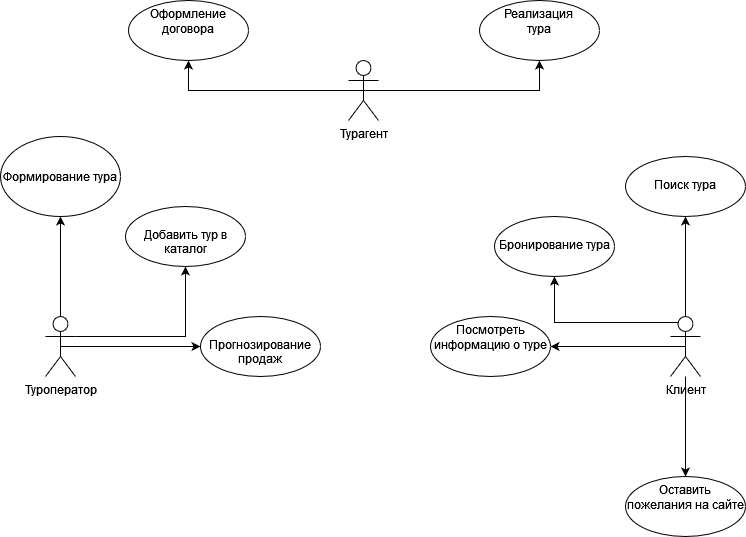

The diagram above was exported from draw.io. Its source (the exported page's mxGraphModel, read from the mxfile embedded in the PNG):
<mxGraphModel dx="1422" dy="-436" grid="1" gridSize="10" guides="1" tooltips="1" connect="1" arrows="1" fold="1" page="1" pageScale="1" pageWidth="827" pageHeight="1169" math="0" shadow="0">
  <root>
    <mxCell id="rESy0fCj2zvGapvG1Q9d-0" />
    <mxCell id="rESy0fCj2zvGapvG1Q9d-1" parent="rESy0fCj2zvGapvG1Q9d-0" />
    <mxCell id="Z7_IjLvu3SYABEg59XfX-5" style="edgeStyle=orthogonalEdgeStyle;rounded=0;orthogonalLoop=1;jettySize=auto;html=1;exitX=0.5;exitY=0.5;exitDx=0;exitDy=0;exitPerimeter=0;entryX=0.5;entryY=1;entryDx=0;entryDy=0;" parent="rESy0fCj2zvGapvG1Q9d-1" source="rESy0fCj2zvGapvG1Q9d-5" target="rESy0fCj2zvGapvG1Q9d-32" edge="1">
      <mxGeometry relative="1" as="geometry" />
    </mxCell>
    <mxCell id="Z7_IjLvu3SYABEg59XfX-6" style="edgeStyle=orthogonalEdgeStyle;rounded=0;orthogonalLoop=1;jettySize=auto;html=1;exitX=0.5;exitY=0.5;exitDx=0;exitDy=0;exitPerimeter=0;entryX=0.5;entryY=1;entryDx=0;entryDy=0;" parent="rESy0fCj2zvGapvG1Q9d-1" source="rESy0fCj2zvGapvG1Q9d-5" target="rESy0fCj2zvGapvG1Q9d-34" edge="1">
      <mxGeometry relative="1" as="geometry" />
    </mxCell>
    <mxCell id="rESy0fCj2zvGapvG1Q9d-5" value="Турагент" style="shape=umlActor;verticalLabelPosition=bottom;verticalAlign=top;html=1;outlineConnect=0;" parent="rESy0fCj2zvGapvG1Q9d-1" vertex="1">
      <mxGeometry x="398" y="1694" width="30" height="60" as="geometry" />
    </mxCell>
    <mxCell id="Z7_IjLvu3SYABEg59XfX-7" value="" style="edgeStyle=orthogonalEdgeStyle;rounded=0;orthogonalLoop=1;jettySize=auto;html=1;" parent="rESy0fCj2zvGapvG1Q9d-1" source="rESy0fCj2zvGapvG1Q9d-8" target="rESy0fCj2zvGapvG1Q9d-29" edge="1">
      <mxGeometry relative="1" as="geometry" />
    </mxCell>
    <mxCell id="Z7_IjLvu3SYABEg59XfX-9" style="edgeStyle=orthogonalEdgeStyle;rounded=0;orthogonalLoop=1;jettySize=auto;html=1;exitX=0.5;exitY=0.5;exitDx=0;exitDy=0;exitPerimeter=0;" parent="rESy0fCj2zvGapvG1Q9d-1" source="rESy0fCj2zvGapvG1Q9d-8" edge="1">
      <mxGeometry relative="1" as="geometry">
        <mxPoint x="250" y="1980" as="targetPoint" />
      </mxGeometry>
    </mxCell>
    <mxCell id="Z7_IjLvu3SYABEg59XfX-10" style="edgeStyle=orthogonalEdgeStyle;rounded=0;orthogonalLoop=1;jettySize=auto;html=1;exitX=1;exitY=0.3333333333333333;exitDx=0;exitDy=0;exitPerimeter=0;entryX=0.5;entryY=1;entryDx=0;entryDy=0;" parent="rESy0fCj2zvGapvG1Q9d-1" source="rESy0fCj2zvGapvG1Q9d-8" target="rESy0fCj2zvGapvG1Q9d-14" edge="1">
      <mxGeometry relative="1" as="geometry" />
    </mxCell>
    <mxCell id="rESy0fCj2zvGapvG1Q9d-8" value="Туроператор" style="shape=umlActor;verticalLabelPosition=bottom;verticalAlign=top;html=1;outlineConnect=0;" parent="rESy0fCj2zvGapvG1Q9d-1" vertex="1">
      <mxGeometry x="95" y="1950" width="30" height="60" as="geometry" />
    </mxCell>
    <mxCell id="Z7_IjLvu3SYABEg59XfX-0" style="edgeStyle=orthogonalEdgeStyle;rounded=0;orthogonalLoop=1;jettySize=auto;html=1;exitX=0.5;exitY=0.5;exitDx=0;exitDy=0;exitPerimeter=0;entryX=1;entryY=0.5;entryDx=0;entryDy=0;" parent="rESy0fCj2zvGapvG1Q9d-1" source="rESy0fCj2zvGapvG1Q9d-13" target="rESy0fCj2zvGapvG1Q9d-15" edge="1">
      <mxGeometry relative="1" as="geometry" />
    </mxCell>
    <mxCell id="Z7_IjLvu3SYABEg59XfX-2" value="" style="edgeStyle=orthogonalEdgeStyle;rounded=0;orthogonalLoop=1;jettySize=auto;html=1;" parent="rESy0fCj2zvGapvG1Q9d-1" source="rESy0fCj2zvGapvG1Q9d-13" target="rESy0fCj2zvGapvG1Q9d-17" edge="1">
      <mxGeometry relative="1" as="geometry" />
    </mxCell>
    <mxCell id="Z7_IjLvu3SYABEg59XfX-3" value="" style="edgeStyle=orthogonalEdgeStyle;rounded=0;orthogonalLoop=1;jettySize=auto;html=1;" parent="rESy0fCj2zvGapvG1Q9d-1" source="rESy0fCj2zvGapvG1Q9d-13" target="rESy0fCj2zvGapvG1Q9d-25" edge="1">
      <mxGeometry relative="1" as="geometry" />
    </mxCell>
    <mxCell id="Z7_IjLvu3SYABEg59XfX-4" style="edgeStyle=orthogonalEdgeStyle;rounded=0;orthogonalLoop=1;jettySize=auto;html=1;exitX=0.25;exitY=0.1;exitDx=0;exitDy=0;exitPerimeter=0;entryX=0.5;entryY=1;entryDx=0;entryDy=0;" parent="rESy0fCj2zvGapvG1Q9d-1" source="rESy0fCj2zvGapvG1Q9d-13" target="rESy0fCj2zvGapvG1Q9d-21" edge="1">
      <mxGeometry relative="1" as="geometry" />
    </mxCell>
    <mxCell id="rESy0fCj2zvGapvG1Q9d-13" value="Клиент" style="shape=umlActor;verticalLabelPosition=bottom;verticalAlign=top;html=1;outlineConnect=0;" parent="rESy0fCj2zvGapvG1Q9d-1" vertex="1">
      <mxGeometry x="720" y="1950" width="30" height="60" as="geometry" />
    </mxCell>
    <mxCell id="rESy0fCj2zvGapvG1Q9d-14" value="&lt;br&gt;Добавить тур в каталог" style="ellipse;whiteSpace=wrap;html=1;verticalAlign=top;" parent="rESy0fCj2zvGapvG1Q9d-1" vertex="1">
      <mxGeometry x="175" y="1840" width="120" height="60" as="geometry" />
    </mxCell>
    <mxCell id="rESy0fCj2zvGapvG1Q9d-15" value="Посмотреть информацию о туре" style="ellipse;whiteSpace=wrap;html=1;verticalAlign=top;" parent="rESy0fCj2zvGapvG1Q9d-1" vertex="1">
      <mxGeometry x="480" y="1950" width="120" height="60" as="geometry" />
    </mxCell>
    <mxCell id="rESy0fCj2zvGapvG1Q9d-17" value="Оставить пожелания на сайте" style="ellipse;whiteSpace=wrap;html=1;verticalAlign=top;" parent="rESy0fCj2zvGapvG1Q9d-1" vertex="1">
      <mxGeometry x="675" y="2110" width="120" height="60" as="geometry" />
    </mxCell>
    <mxCell id="rESy0fCj2zvGapvG1Q9d-21" value="&lt;br&gt;Бронирование тура" style="ellipse;whiteSpace=wrap;html=1;verticalAlign=top;" parent="rESy0fCj2zvGapvG1Q9d-1" vertex="1">
      <mxGeometry x="544" y="1850" width="120" height="60" as="geometry" />
    </mxCell>
    <mxCell id="rESy0fCj2zvGapvG1Q9d-25" value="&lt;br&gt;Поиск тура" style="ellipse;whiteSpace=wrap;html=1;verticalAlign=top;" parent="rESy0fCj2zvGapvG1Q9d-1" vertex="1">
      <mxGeometry x="675" y="1790" width="120" height="60" as="geometry" />
    </mxCell>
    <mxCell id="rESy0fCj2zvGapvG1Q9d-29" value="Формирование тура" style="ellipse;whiteSpace=wrap;html=1;" parent="rESy0fCj2zvGapvG1Q9d-1" vertex="1">
      <mxGeometry x="50" y="1770" width="120" height="80" as="geometry" />
    </mxCell>
    <mxCell id="rESy0fCj2zvGapvG1Q9d-30" value="&lt;br&gt;Прогнозирование продаж" style="ellipse;whiteSpace=wrap;html=1;verticalAlign=top;" parent="rESy0fCj2zvGapvG1Q9d-1" vertex="1">
      <mxGeometry x="250" y="1950" width="120" height="60" as="geometry" />
    </mxCell>
    <mxCell id="rESy0fCj2zvGapvG1Q9d-32" value="Оформление&lt;br&gt;договора" style="ellipse;whiteSpace=wrap;html=1;verticalAlign=top;" parent="rESy0fCj2zvGapvG1Q9d-1" vertex="1">
      <mxGeometry x="178" y="1634" width="120" height="60" as="geometry" />
    </mxCell>
    <mxCell id="rESy0fCj2zvGapvG1Q9d-34" value="Реализация&lt;br&gt;тура" style="ellipse;whiteSpace=wrap;html=1;verticalAlign=top;" parent="rESy0fCj2zvGapvG1Q9d-1" vertex="1">
      <mxGeometry x="529" y="1634" width="120" height="60" as="geometry" />
    </mxCell>
  </root>
</mxGraphModel>